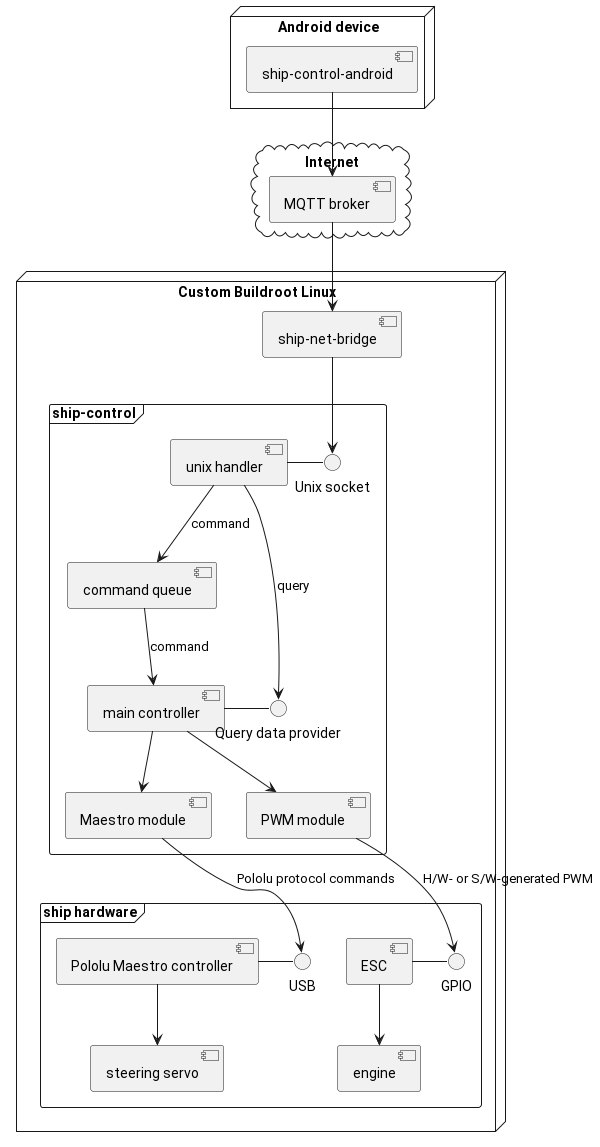

The diagram above was rendered by PlantUML. Its source (embedded in the PNG):
@startuml
node "Android device" {
    [ship-control-android] as mobile
}
cloud "Internet" {
    [MQTT broker] as broker
}

node "Custom Buildroot Linux" {
    [ship-net-bridge] as bridge
    frame "ship-control" {
        () "Unix socket" as usock
        [unix handler] - usock
        bridge --> usock
        [unix handler] --> [command queue]: command
        [command queue] --> [main controller]: command
        () "Query data provider" as provider
        [main controller] - provider
        [main controller] --> [Maestro module]
        [main controller] --> [PWM module]
        [unix handler] --> provider: query
    }
    frame "ship hardware" {
        () "GPIO"
        [ESC] - GPIO
        [ESC] --> [engine]
        () "USB"
        [Pololu Maestro controller] - "USB"
        [Pololu Maestro controller] --> [steering servo]
    }
}

mobile --> broker
broker --> bridge
[PWM module] --> "GPIO": H/W- or S/W-generated PWM
[Maestro module] --> "USB": Pololu protocol commands

@enduml